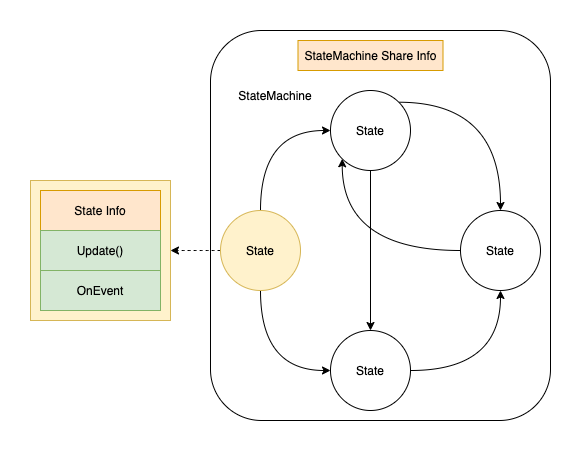

The diagram above was exported from draw.io. Its source (the exported page's mxGraphModel, read from the mxfile embedded in the PNG):
<mxGraphModel dx="1426" dy="860" grid="1" gridSize="10" guides="1" tooltips="1" connect="1" arrows="1" fold="1" page="1" pageScale="1" pageWidth="1500" pageHeight="1500" math="0" shadow="0">
  <root>
    <mxCell id="0" />
    <mxCell id="1" parent="0" />
    <mxCell id="2BsJ1Y3LRhnKTOrOYhps-38" value="" style="rounded=1;whiteSpace=wrap;html=1;" vertex="1" parent="1">
      <mxGeometry x="560" y="180" width="340" height="390" as="geometry" />
    </mxCell>
    <mxCell id="2BsJ1Y3LRhnKTOrOYhps-4" value="" style="rounded=0;whiteSpace=wrap;html=1;fillColor=#fff2cc;strokeColor=#d6b656;" vertex="1" parent="1">
      <mxGeometry x="380" y="330" width="140" height="140" as="geometry" />
    </mxCell>
    <mxCell id="2BsJ1Y3LRhnKTOrOYhps-1" value="State Info" style="rounded=0;whiteSpace=wrap;html=1;fillColor=#ffe6cc;strokeColor=#d79b00;" vertex="1" parent="1">
      <mxGeometry x="390" y="340" width="120" height="40" as="geometry" />
    </mxCell>
    <mxCell id="2BsJ1Y3LRhnKTOrOYhps-2" value="Update()" style="rounded=0;whiteSpace=wrap;html=1;fillColor=#d5e8d4;strokeColor=#82b366;" vertex="1" parent="1">
      <mxGeometry x="390" y="380" width="120" height="40" as="geometry" />
    </mxCell>
    <mxCell id="2BsJ1Y3LRhnKTOrOYhps-3" value="OnEvent" style="rounded=0;whiteSpace=wrap;html=1;fillColor=#d5e8d4;strokeColor=#82b366;" vertex="1" parent="1">
      <mxGeometry x="390" y="420" width="120" height="40" as="geometry" />
    </mxCell>
    <mxCell id="2BsJ1Y3LRhnKTOrOYhps-28" style="edgeStyle=orthogonalEdgeStyle;curved=1;orthogonalLoop=1;jettySize=auto;html=1;exitX=0.5;exitY=0;exitDx=0;exitDy=0;entryX=0;entryY=0.5;entryDx=0;entryDy=0;" edge="1" parent="1" source="2BsJ1Y3LRhnKTOrOYhps-13" target="2BsJ1Y3LRhnKTOrOYhps-16">
      <mxGeometry relative="1" as="geometry" />
    </mxCell>
    <mxCell id="2BsJ1Y3LRhnKTOrOYhps-36" style="edgeStyle=orthogonalEdgeStyle;curved=1;orthogonalLoop=1;jettySize=auto;html=1;exitX=0.5;exitY=1;exitDx=0;exitDy=0;entryX=0;entryY=0.5;entryDx=0;entryDy=0;" edge="1" parent="1" source="2BsJ1Y3LRhnKTOrOYhps-13" target="2BsJ1Y3LRhnKTOrOYhps-15">
      <mxGeometry relative="1" as="geometry" />
    </mxCell>
    <mxCell id="2BsJ1Y3LRhnKTOrOYhps-37" style="edgeStyle=orthogonalEdgeStyle;curved=1;orthogonalLoop=1;jettySize=auto;html=1;exitX=0;exitY=0.5;exitDx=0;exitDy=0;entryX=1;entryY=0.5;entryDx=0;entryDy=0;dashed=1;" edge="1" parent="1" source="2BsJ1Y3LRhnKTOrOYhps-13" target="2BsJ1Y3LRhnKTOrOYhps-4">
      <mxGeometry relative="1" as="geometry" />
    </mxCell>
    <mxCell id="2BsJ1Y3LRhnKTOrOYhps-13" value="State" style="ellipse;whiteSpace=wrap;html=1;fillColor=#fff2cc;strokeColor=#d6b656;" vertex="1" parent="1">
      <mxGeometry x="570" y="360" width="80" height="80" as="geometry" />
    </mxCell>
    <mxCell id="2BsJ1Y3LRhnKTOrOYhps-29" style="edgeStyle=orthogonalEdgeStyle;curved=1;orthogonalLoop=1;jettySize=auto;html=1;exitX=0;exitY=0.5;exitDx=0;exitDy=0;entryX=0;entryY=1;entryDx=0;entryDy=0;" edge="1" parent="1" source="2BsJ1Y3LRhnKTOrOYhps-14" target="2BsJ1Y3LRhnKTOrOYhps-16">
      <mxGeometry relative="1" as="geometry" />
    </mxCell>
    <mxCell id="2BsJ1Y3LRhnKTOrOYhps-14" value="State" style="ellipse;whiteSpace=wrap;html=1;" vertex="1" parent="1">
      <mxGeometry x="810" y="360" width="80" height="80" as="geometry" />
    </mxCell>
    <mxCell id="2BsJ1Y3LRhnKTOrOYhps-34" style="edgeStyle=orthogonalEdgeStyle;curved=1;orthogonalLoop=1;jettySize=auto;html=1;exitX=1;exitY=0.5;exitDx=0;exitDy=0;entryX=0.5;entryY=1;entryDx=0;entryDy=0;" edge="1" parent="1" source="2BsJ1Y3LRhnKTOrOYhps-15" target="2BsJ1Y3LRhnKTOrOYhps-14">
      <mxGeometry relative="1" as="geometry" />
    </mxCell>
    <mxCell id="2BsJ1Y3LRhnKTOrOYhps-15" value="State" style="ellipse;whiteSpace=wrap;html=1;" vertex="1" parent="1">
      <mxGeometry x="680" y="480" width="80" height="80" as="geometry" />
    </mxCell>
    <mxCell id="2BsJ1Y3LRhnKTOrOYhps-27" style="edgeStyle=orthogonalEdgeStyle;curved=1;orthogonalLoop=1;jettySize=auto;html=1;exitX=1;exitY=0;exitDx=0;exitDy=0;" edge="1" parent="1" source="2BsJ1Y3LRhnKTOrOYhps-16" target="2BsJ1Y3LRhnKTOrOYhps-14">
      <mxGeometry relative="1" as="geometry" />
    </mxCell>
    <mxCell id="2BsJ1Y3LRhnKTOrOYhps-33" style="edgeStyle=orthogonalEdgeStyle;curved=1;orthogonalLoop=1;jettySize=auto;html=1;exitX=0.5;exitY=1;exitDx=0;exitDy=0;entryX=0.5;entryY=0;entryDx=0;entryDy=0;" edge="1" parent="1" source="2BsJ1Y3LRhnKTOrOYhps-16" target="2BsJ1Y3LRhnKTOrOYhps-15">
      <mxGeometry relative="1" as="geometry" />
    </mxCell>
    <mxCell id="2BsJ1Y3LRhnKTOrOYhps-16" value="State" style="ellipse;whiteSpace=wrap;html=1;" vertex="1" parent="1">
      <mxGeometry x="680" y="240" width="80" height="80" as="geometry" />
    </mxCell>
    <mxCell id="2BsJ1Y3LRhnKTOrOYhps-39" value="StateMachine" style="text;html=1;strokeColor=none;fillColor=none;align=center;verticalAlign=middle;whiteSpace=wrap;rounded=0;" vertex="1" parent="1">
      <mxGeometry x="570" y="230" width="110" height="30" as="geometry" />
    </mxCell>
    <mxCell id="2BsJ1Y3LRhnKTOrOYhps-40" value="StateMachine Share Info" style="text;html=1;strokeColor=#d79b00;fillColor=#ffe6cc;align=center;verticalAlign=middle;whiteSpace=wrap;rounded=0;" vertex="1" parent="1">
      <mxGeometry x="647.5" y="190" width="145" height="30" as="geometry" />
    </mxCell>
  </root>
</mxGraphModel>